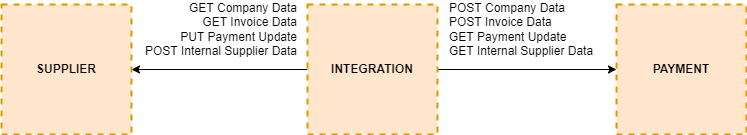

The diagram above was exported from draw.io. Its source (the exported page's mxGraphModel, read from the mxfile embedded in the PNG):
<mxGraphModel dx="1102" dy="2034" grid="1" gridSize="10" guides="1" tooltips="1" connect="1" arrows="1" fold="1" page="1" pageScale="1" pageWidth="827" pageHeight="1169" math="0" shadow="0">
  <root>
    <mxCell id="0" />
    <mxCell id="1" parent="0" />
    <mxCell id="SmMmgI1hrZlTOmYLTSev-1" style="edgeStyle=orthogonalEdgeStyle;rounded=0;orthogonalLoop=1;jettySize=auto;html=1;entryX=1;entryY=0.5;entryDx=0;entryDy=0;fontSize=12;fontColor=#000000;" edge="1" parent="1" source="SmMmgI1hrZlTOmYLTSev-3" target="SmMmgI1hrZlTOmYLTSev-4">
      <mxGeometry relative="1" as="geometry" />
    </mxCell>
    <mxCell id="SmMmgI1hrZlTOmYLTSev-2" style="edgeStyle=orthogonalEdgeStyle;rounded=0;orthogonalLoop=1;jettySize=auto;html=1;entryX=0;entryY=0.5;entryDx=0;entryDy=0;fontSize=12;fontColor=#000000;" edge="1" parent="1" source="SmMmgI1hrZlTOmYLTSev-3" target="SmMmgI1hrZlTOmYLTSev-5">
      <mxGeometry relative="1" as="geometry" />
    </mxCell>
    <mxCell id="SmMmgI1hrZlTOmYLTSev-3" value="INTEGRATION" style="whiteSpace=wrap;html=1;aspect=fixed;dashed=1;labelBackgroundColor=none;fontSize=12;strokeColor=#d79b00;strokeWidth=2;fillColor=#ffe6cc;fontStyle=1" vertex="1" parent="1">
      <mxGeometry x="752" y="-280" width="130" height="130" as="geometry" />
    </mxCell>
    <mxCell id="SmMmgI1hrZlTOmYLTSev-4" value="SUPPLIER" style="whiteSpace=wrap;html=1;aspect=fixed;dashed=1;labelBackgroundColor=none;fontSize=12;strokeColor=#d79b00;strokeWidth=2;fillColor=#ffe6cc;fontStyle=1" vertex="1" parent="1">
      <mxGeometry x="446" y="-280" width="130" height="130" as="geometry" />
    </mxCell>
    <mxCell id="SmMmgI1hrZlTOmYLTSev-5" value="PAYMENT" style="whiteSpace=wrap;html=1;aspect=fixed;dashed=1;labelBackgroundColor=none;fontSize=12;strokeColor=#d79b00;strokeWidth=2;fillColor=#ffe6cc;fontStyle=1" vertex="1" parent="1">
      <mxGeometry x="1061" y="-280" width="130" height="130" as="geometry" />
    </mxCell>
    <mxCell id="SmMmgI1hrZlTOmYLTSev-6" value="GET Company Data&lt;br&gt;GET Invoice Data&lt;br&gt;PUT Payment Update&lt;br&gt;POST Internal Supplier Data&lt;br&gt;" style="text;html=1;strokeColor=none;fillColor=none;align=right;verticalAlign=middle;whiteSpace=wrap;rounded=0;dashed=1;labelBackgroundColor=none;fontSize=12;fontColor=#000000;" vertex="1" parent="1">
      <mxGeometry x="584" y="-270" width="160" height="30" as="geometry" />
    </mxCell>
    <mxCell id="SmMmgI1hrZlTOmYLTSev-7" value="POST Company Data&lt;br&gt;POST Invoice Data&lt;br&gt;GET Payment Update&lt;br&gt;GET Internal Supplier Data" style="text;html=1;strokeColor=none;fillColor=none;align=left;verticalAlign=middle;whiteSpace=wrap;rounded=0;dashed=1;labelBackgroundColor=none;fontSize=12;fontColor=#000000;" vertex="1" parent="1">
      <mxGeometry x="892" y="-270" width="160" height="30" as="geometry" />
    </mxCell>
  </root>
</mxGraphModel>